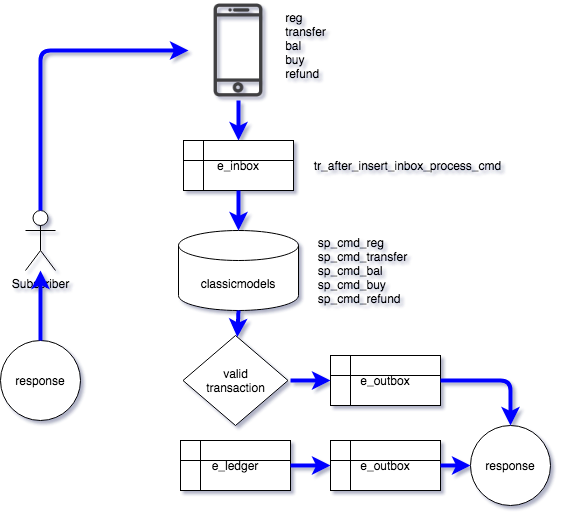

The diagram above was exported from draw.io. Its source (the exported page's mxGraphModel, read from the mxfile embedded in the PNG):
<mxGraphModel dx="925" dy="542" grid="1" gridSize="10" guides="1" tooltips="1" connect="1" arrows="1" fold="1" page="1" pageScale="1" pageWidth="850" pageHeight="1100" math="0" shadow="0">
  <root>
    <mxCell id="0" />
    <mxCell id="1" parent="0" />
    <mxCell id="2" value="Subscriber" style="shape=umlActor;verticalLabelPosition=bottom;verticalAlign=top;html=1;outlineConnect=0;" vertex="1" parent="1">
      <mxGeometry x="265" y="270" width="30" height="60" as="geometry" />
    </mxCell>
    <mxCell id="3" value="classicmodels" style="shape=cylinder3;whiteSpace=wrap;html=1;boundedLbl=1;backgroundOutline=1;size=15;" vertex="1" parent="1">
      <mxGeometry x="418" y="290" width="120" height="80" as="geometry" />
    </mxCell>
    <mxCell id="4" value="" style="shape=image;html=1;verticalAlign=top;verticalLabelPosition=bottom;labelBackgroundColor=#ffffff;imageAspect=0;aspect=fixed;image=https://cdn1.iconfinder.com/data/icons/communication-icons-10/750/Untitled-1-07-128.png" vertex="1" parent="1">
      <mxGeometry x="428" y="60" width="100" height="100" as="geometry" />
    </mxCell>
    <mxCell id="5" value="&lt;div style=&quot;text-align: left&quot;&gt;&lt;span&gt;reg&lt;/span&gt;&lt;/div&gt;&lt;div style=&quot;text-align: left&quot;&gt;&lt;span&gt;transfer&lt;/span&gt;&lt;/div&gt;&lt;div style=&quot;text-align: left&quot;&gt;&lt;span&gt;bal&lt;/span&gt;&lt;/div&gt;&lt;div style=&quot;text-align: left&quot;&gt;&lt;span&gt;buy&lt;/span&gt;&lt;/div&gt;&lt;div style=&quot;text-align: left&quot;&gt;&lt;span&gt;refund&lt;/span&gt;&lt;/div&gt;" style="text;html=1;strokeColor=none;fillColor=none;align=center;verticalAlign=middle;whiteSpace=wrap;rounded=0;" vertex="1" parent="1">
      <mxGeometry x="513" y="80" width="65" height="50" as="geometry" />
    </mxCell>
    <mxCell id="6" value="e_inbox" style="shape=internalStorage;whiteSpace=wrap;html=1;backgroundOutline=1;" vertex="1" parent="1">
      <mxGeometry x="423" y="200" width="110" height="50" as="geometry" />
    </mxCell>
    <mxCell id="7" value="e_outbox" style="shape=internalStorage;whiteSpace=wrap;html=1;backgroundOutline=1;" vertex="1" parent="1">
      <mxGeometry x="570" y="415" width="110" height="50" as="geometry" />
    </mxCell>
    <mxCell id="8" value="valid&lt;br&gt;transaction" style="rhombus;whiteSpace=wrap;html=1;" vertex="1" parent="1">
      <mxGeometry x="422.5" y="395" width="105" height="90" as="geometry" />
    </mxCell>
    <mxCell id="9" value="e_outbox" style="shape=internalStorage;whiteSpace=wrap;html=1;backgroundOutline=1;" vertex="1" parent="1">
      <mxGeometry x="570" y="500" width="110" height="50" as="geometry" />
    </mxCell>
    <mxCell id="10" value="e_ledger" style="shape=internalStorage;whiteSpace=wrap;html=1;backgroundOutline=1;" vertex="1" parent="1">
      <mxGeometry x="420" y="500" width="110" height="50" as="geometry" />
    </mxCell>
    <mxCell id="11" value="response" style="ellipse;whiteSpace=wrap;html=1;aspect=fixed;" vertex="1" parent="1">
      <mxGeometry x="710" y="485" width="80" height="80" as="geometry" />
    </mxCell>
    <mxCell id="12" value="response" style="ellipse;whiteSpace=wrap;html=1;aspect=fixed;" vertex="1" parent="1">
      <mxGeometry x="240" y="400" width="80" height="80" as="geometry" />
    </mxCell>
    <mxCell id="13" value="" style="endArrow=classic;html=1;exitX=0.5;exitY=0;exitDx=0;exitDy=0;strokeWidth=4;strokeColor=#0000FF;" edge="1" source="12" target="2" parent="1">
      <mxGeometry width="50" height="50" relative="1" as="geometry">
        <mxPoint x="315" y="400" as="sourcePoint" />
        <mxPoint x="365" y="350" as="targetPoint" />
      </mxGeometry>
    </mxCell>
    <mxCell id="14" value="" style="endArrow=classic;html=1;strokeWidth=4;strokeColor=#0000FF;entryX=0;entryY=0.5;entryDx=0;entryDy=0;" edge="1" target="11" parent="1">
      <mxGeometry width="50" height="50" relative="1" as="geometry">
        <mxPoint x="680" y="525" as="sourcePoint" />
        <mxPoint x="195" y="340" as="targetPoint" />
      </mxGeometry>
    </mxCell>
    <mxCell id="15" value="" style="endArrow=classic;html=1;strokeWidth=4;strokeColor=#0000FF;entryX=0;entryY=0.5;entryDx=0;entryDy=0;exitX=1;exitY=0.5;exitDx=0;exitDy=0;" edge="1" source="10" target="9" parent="1">
      <mxGeometry width="50" height="50" relative="1" as="geometry">
        <mxPoint x="690" y="535" as="sourcePoint" />
        <mxPoint x="720" y="535" as="targetPoint" />
      </mxGeometry>
    </mxCell>
    <mxCell id="16" value="" style="endArrow=classic;html=1;strokeWidth=4;strokeColor=#0000FF;entryX=0;entryY=0.5;entryDx=0;entryDy=0;" edge="1" target="7" parent="1">
      <mxGeometry width="50" height="50" relative="1" as="geometry">
        <mxPoint x="530" y="440" as="sourcePoint" />
        <mxPoint x="730" y="545" as="targetPoint" />
      </mxGeometry>
    </mxCell>
    <mxCell id="17" value="" style="endArrow=classic;html=1;strokeWidth=4;strokeColor=#0000FF;entryX=0.5;entryY=0;entryDx=0;entryDy=0;exitX=1;exitY=0.5;exitDx=0;exitDy=0;" edge="1" source="7" target="11" parent="1">
      <mxGeometry width="50" height="50" relative="1" as="geometry">
        <mxPoint x="690" y="535" as="sourcePoint" />
        <mxPoint x="720" y="535" as="targetPoint" />
        <Array as="points">
          <mxPoint x="750" y="440" />
        </Array>
      </mxGeometry>
    </mxCell>
    <mxCell id="18" value="" style="endArrow=classic;html=1;strokeWidth=4;strokeColor=#0000FF;exitX=0.5;exitY=1;exitDx=0;exitDy=0;exitPerimeter=0;" edge="1" source="3" target="8" parent="1">
      <mxGeometry width="50" height="50" relative="1" as="geometry">
        <mxPoint x="540" y="450" as="sourcePoint" />
        <mxPoint x="580" y="450" as="targetPoint" />
      </mxGeometry>
    </mxCell>
    <mxCell id="19" value="" style="endArrow=classic;html=1;strokeWidth=4;strokeColor=#0000FF;exitX=0.5;exitY=1;exitDx=0;exitDy=0;" edge="1" source="6" target="3" parent="1">
      <mxGeometry width="50" height="50" relative="1" as="geometry">
        <mxPoint x="488" y="380" as="sourcePoint" />
        <mxPoint x="486.8602362204724" y="406.59448818897636" as="targetPoint" />
      </mxGeometry>
    </mxCell>
    <mxCell id="20" value="" style="endArrow=classic;html=1;strokeWidth=4;strokeColor=#0000FF;exitX=0.5;exitY=1;exitDx=0;exitDy=0;" edge="1" source="4" target="6" parent="1">
      <mxGeometry width="50" height="50" relative="1" as="geometry">
        <mxPoint x="488" y="260" as="sourcePoint" />
        <mxPoint x="488" y="300" as="targetPoint" />
      </mxGeometry>
    </mxCell>
    <mxCell id="21" value="" style="endArrow=classic;html=1;exitX=0.5;exitY=0;exitDx=0;exitDy=0;strokeWidth=4;strokeColor=#0000FF;entryX=0;entryY=0.5;entryDx=0;entryDy=0;exitPerimeter=0;" edge="1" source="2" target="4" parent="1">
      <mxGeometry width="50" height="50" relative="1" as="geometry">
        <mxPoint x="195" y="410" as="sourcePoint" />
        <mxPoint x="195" y="340" as="targetPoint" />
        <Array as="points">
          <mxPoint x="280" y="110" />
        </Array>
      </mxGeometry>
    </mxCell>
    <mxCell id="22" value="&lt;div style=&quot;text-align: left&quot;&gt;tr_after_insert_inbox_process_cmd&lt;br&gt;&lt;/div&gt;" style="text;html=1;strokeColor=none;fillColor=none;align=center;verticalAlign=middle;whiteSpace=wrap;rounded=0;" vertex="1" parent="1">
      <mxGeometry x="615" y="200" width="65" height="50" as="geometry" />
    </mxCell>
    <mxCell id="23" value="&lt;div style=&quot;text-align: left&quot;&gt;sp_cmd_reg&lt;br&gt;&lt;/div&gt;&lt;div style=&quot;text-align: left&quot;&gt;sp_cmd_transfer&lt;/div&gt;&lt;div style=&quot;text-align: left&quot;&gt;sp_cmd_bal&lt;/div&gt;&lt;div style=&quot;text-align: left&quot;&gt;sp_cmd_buy&lt;/div&gt;&lt;div style=&quot;text-align: left&quot;&gt;sp_cmd_refund&lt;/div&gt;" style="text;html=1;strokeColor=none;fillColor=none;align=center;verticalAlign=middle;whiteSpace=wrap;rounded=0;" vertex="1" parent="1">
      <mxGeometry x="570" y="305" width="65" height="50" as="geometry" />
    </mxCell>
  </root>
</mxGraphModel>